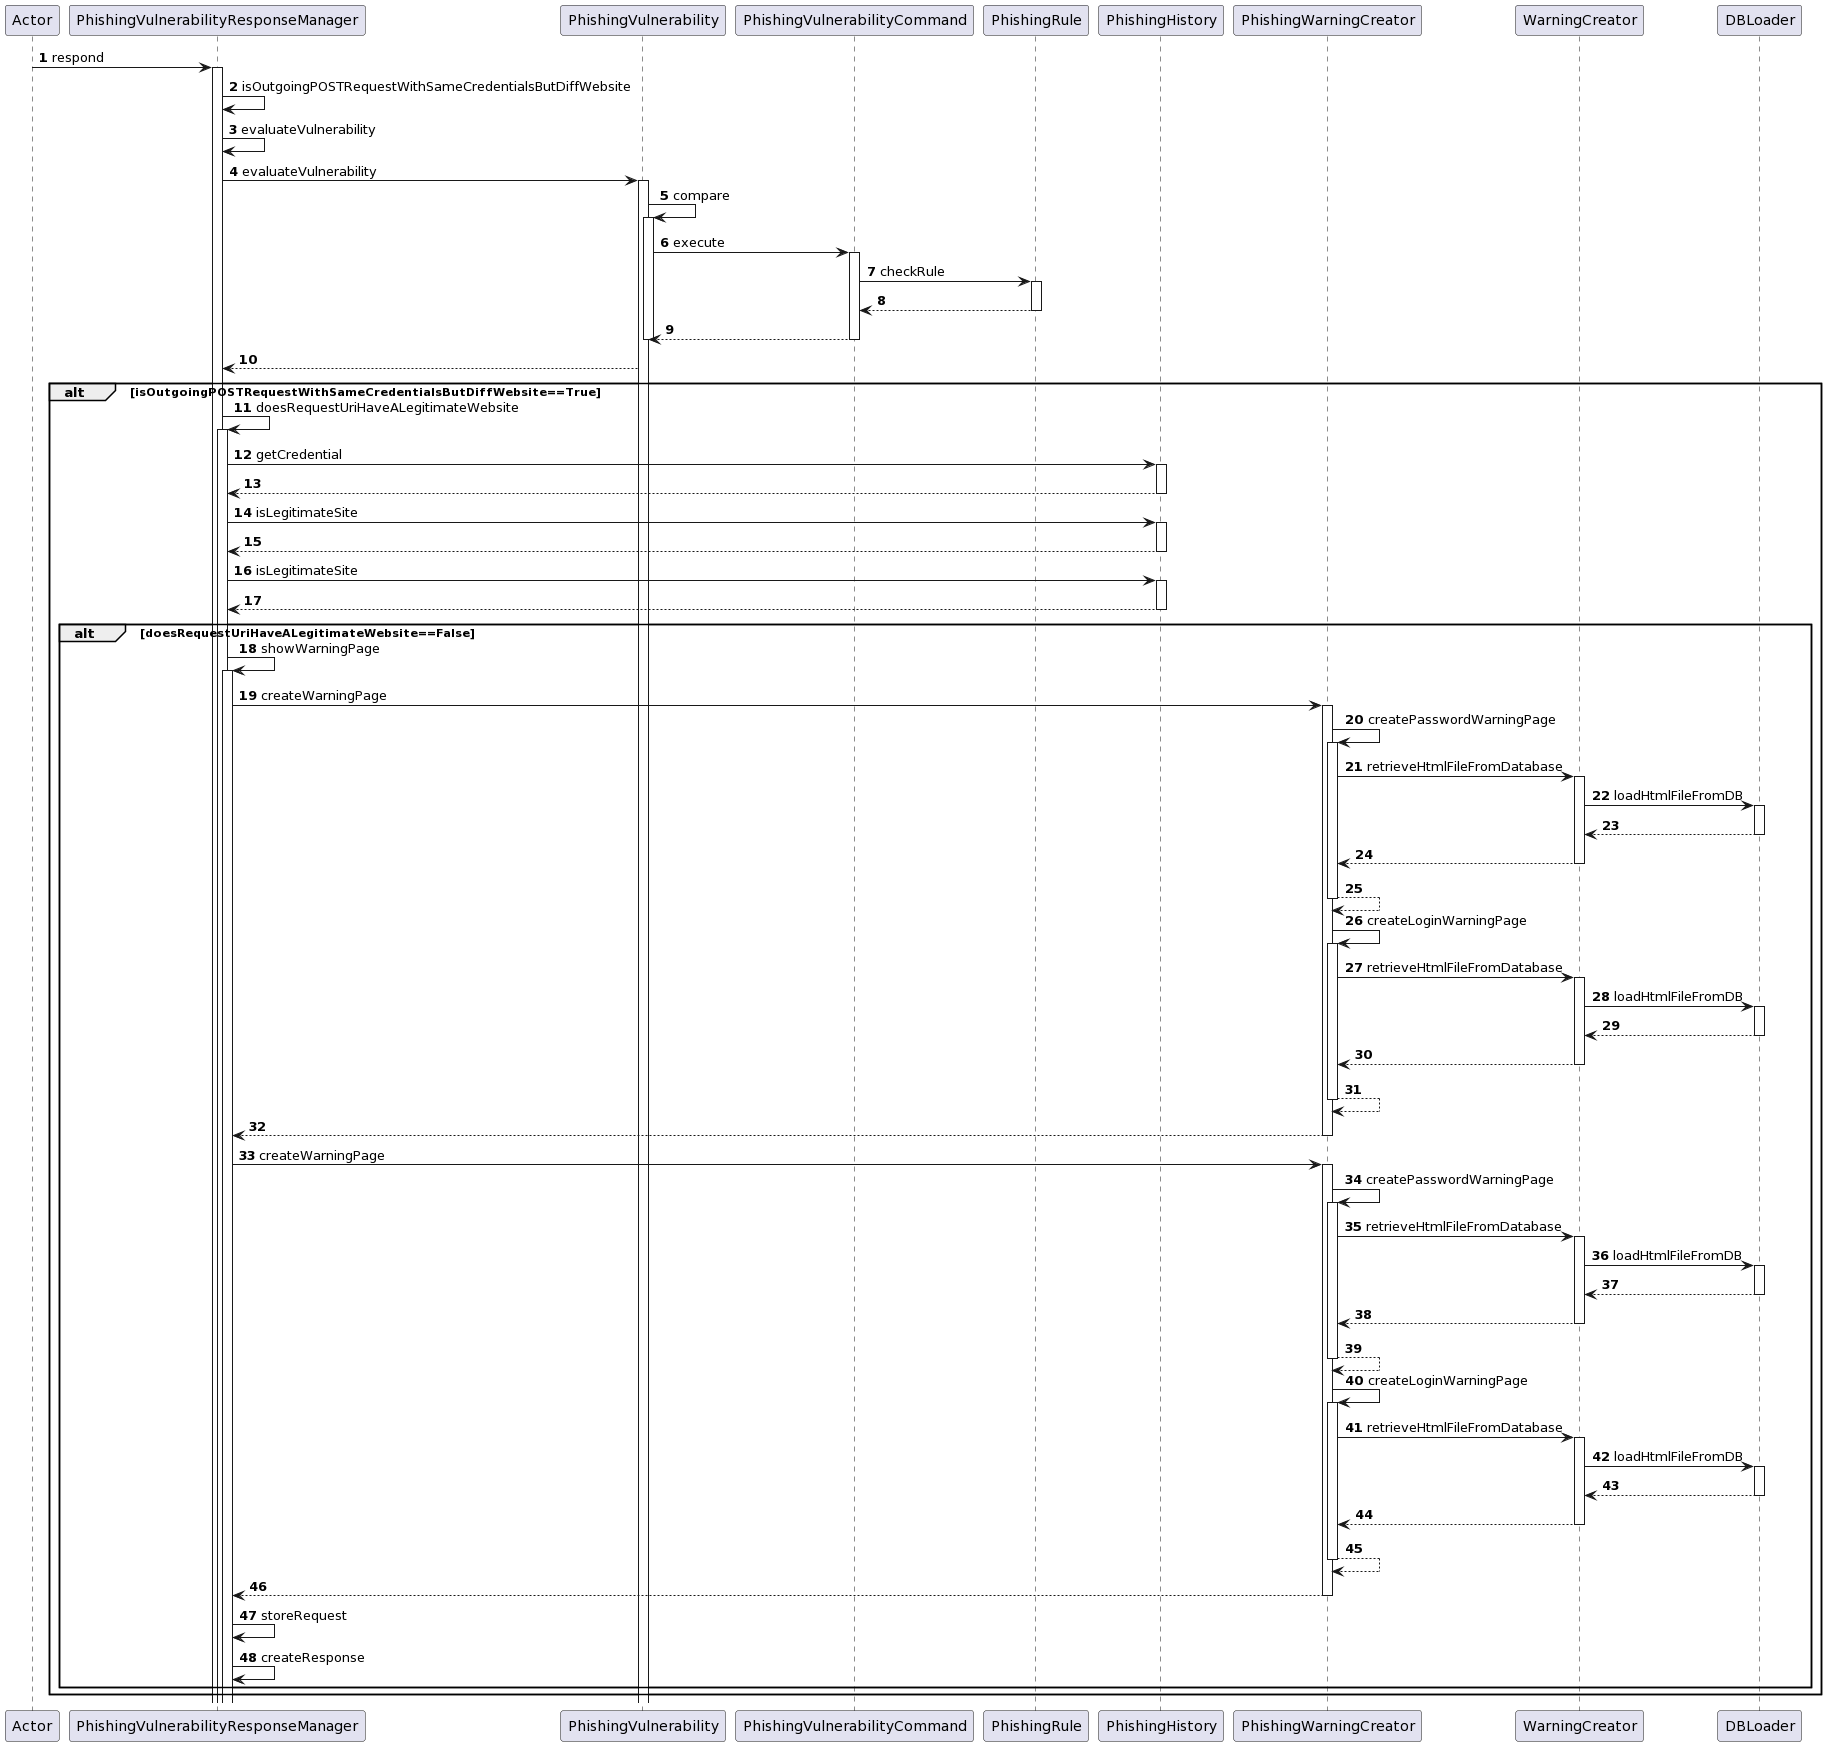

The diagram above was rendered by PlantUML. Its source (embedded in the PNG):
@startuml
autonumber
participant Actor
Actor -> PhishingVulnerabilityResponseManager : respond
activate PhishingVulnerabilityResponseManager
PhishingVulnerabilityResponseManager -> PhishingVulnerabilityResponseManager : isOutgoingPOSTRequestWithSameCredentialsButDiffWebsite
PhishingVulnerabilityResponseManager -> PhishingVulnerabilityResponseManager : evaluateVulnerability
PhishingVulnerabilityResponseManager -> PhishingVulnerability : evaluateVulnerability
activate PhishingVulnerability
PhishingVulnerability -> PhishingVulnerability : compare
activate PhishingVulnerability
PhishingVulnerability -> PhishingVulnerabilityCommand : execute
activate PhishingVulnerabilityCommand
PhishingVulnerabilityCommand -> PhishingRule : checkRule
activate PhishingRule
PhishingRule --> PhishingVulnerabilityCommand
deactivate PhishingRule
PhishingVulnerabilityCommand --> PhishingVulnerability
deactivate PhishingVulnerabilityCommand
deactivate PhishingVulnerability
PhishingVulnerability --> PhishingVulnerabilityResponseManager
alt isOutgoingPOSTRequestWithSameCredentialsButDiffWebsite==True
PhishingVulnerabilityResponseManager -> PhishingVulnerabilityResponseManager : doesRequestUriHaveALegitimateWebsite
activate PhishingVulnerabilityResponseManager
PhishingVulnerabilityResponseManager -> PhishingHistory : getCredential
activate PhishingHistory
PhishingHistory --> PhishingVulnerabilityResponseManager
deactivate PhishingHistory
PhishingVulnerabilityResponseManager -> PhishingHistory : isLegitimateSite
activate PhishingHistory
PhishingHistory --> PhishingVulnerabilityResponseManager
deactivate PhishingHistory
PhishingVulnerabilityResponseManager -> PhishingHistory : isLegitimateSite
activate PhishingHistory
PhishingHistory --> PhishingVulnerabilityResponseManager
deactivate PhishingHistory
alt doesRequestUriHaveALegitimateWebsite==False
PhishingVulnerabilityResponseManager -> PhishingVulnerabilityResponseManager : showWarningPage
activate PhishingVulnerabilityResponseManager
PhishingVulnerabilityResponseManager -> PhishingWarningCreator : createWarningPage
activate PhishingWarningCreator
PhishingWarningCreator -> PhishingWarningCreator : createPasswordWarningPage
activate PhishingWarningCreator
PhishingWarningCreator -> WarningCreator : retrieveHtmlFileFromDatabase
activate WarningCreator
WarningCreator -> DBLoader : loadHtmlFileFromDB
activate DBLoader
DBLoader --> WarningCreator
deactivate DBLoader
WarningCreator --> PhishingWarningCreator
deactivate WarningCreator
PhishingWarningCreator --> PhishingWarningCreator
deactivate PhishingWarningCreator
PhishingWarningCreator -> PhishingWarningCreator : createLoginWarningPage
activate PhishingWarningCreator
PhishingWarningCreator -> WarningCreator : retrieveHtmlFileFromDatabase
activate WarningCreator
WarningCreator -> DBLoader : loadHtmlFileFromDB
activate DBLoader
DBLoader --> WarningCreator
deactivate DBLoader
WarningCreator --> PhishingWarningCreator
deactivate WarningCreator
PhishingWarningCreator --> PhishingWarningCreator
deactivate PhishingWarningCreator
PhishingWarningCreator --> PhishingVulnerabilityResponseManager
deactivate PhishingWarningCreator
PhishingVulnerabilityResponseManager -> PhishingWarningCreator : createWarningPage
activate PhishingWarningCreator
PhishingWarningCreator -> PhishingWarningCreator : createPasswordWarningPage
activate PhishingWarningCreator
PhishingWarningCreator -> WarningCreator : retrieveHtmlFileFromDatabase
activate WarningCreator
WarningCreator -> DBLoader : loadHtmlFileFromDB
activate DBLoader
DBLoader --> WarningCreator
deactivate DBLoader
WarningCreator --> PhishingWarningCreator
deactivate WarningCreator
PhishingWarningCreator --> PhishingWarningCreator
deactivate PhishingWarningCreator
PhishingWarningCreator -> PhishingWarningCreator : createLoginWarningPage
activate PhishingWarningCreator
PhishingWarningCreator -> WarningCreator : retrieveHtmlFileFromDatabase
activate WarningCreator
WarningCreator -> DBLoader : loadHtmlFileFromDB
activate DBLoader
DBLoader --> WarningCreator
deactivate DBLoader
WarningCreator --> PhishingWarningCreator
deactivate WarningCreator
PhishingWarningCreator --> PhishingWarningCreator
deactivate PhishingWarningCreator
PhishingWarningCreator --> PhishingVulnerabilityResponseManager
deactivate PhishingWarningCreator
PhishingVulnerabilityResponseManager -> PhishingVulnerabilityResponseManager: storeRequest
PhishingVulnerabilityResponseManager -> PhishingVulnerabilityResponseManager: createResponse
end
end
@enduml